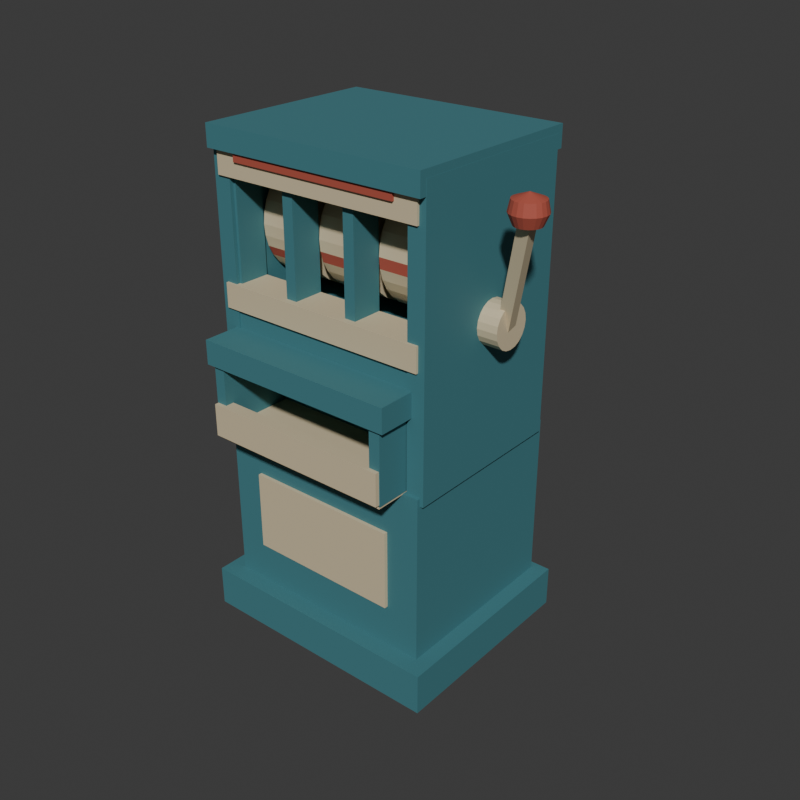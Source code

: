 # Source: source.blend  (saved by Blender 4.3.34; exported with 4.5.12 LTS)
import bpy
from mathutils import Matrix  # noqa: F401  (used for matrix-valued properties, if any)

bpy.ops.wm.read_factory_settings(use_empty=True)
scene = bpy.context.scene
scene.name = 'Scene'

# ---- collections
col_collection = bpy.data.collections.new('Collection'); scene.collection.children.link(col_collection)

# ---- materials (node trees are filled in below, after node groups)
mat_wholecaseandwindowdividers_deepteal = bpy.data.materials.new('WholeCaseAndWindowDividers_DeepTeal')
mat_wholecaseandwindowdividers_deepteal.diffuse_color = (0.055, 0.2, 0.23, 1.0)
mat_wholedrumsbrowspocketandlever_warmivory = bpy.data.materials.new('WholeDrumsBrowsPocketAndLever_WarmIvory')
mat_wholedrumsbrowspocketandlever_warmivory.diffuse_color = (0.69, 0.58, 0.38, 1.0)
mat_wholefixeddrumfacetsandblankinsets_mutedred = bpy.data.materials.new('WholeFixedDrumFacetsAndBlankInsets_MutedRed')
mat_wholefixeddrumfacetsandblankinsets_mutedred.diffuse_color = (0.43, 0.085, 0.055, 1.0)

# ---- material node trees
mat_wholecaseandwindowdividers_deepteal.use_nodes = True; mat_wholecaseandwindowdividers_deepteal.node_tree.nodes.clear()
_N = mat_wholecaseandwindowdividers_deepteal.node_tree.nodes; _L = mat_wholecaseandwindowdividers_deepteal.node_tree.links
n0 = _N.new('ShaderNodeBsdfPrincipled'); n0.name = 'Principled BSDF'; n0.location = (10, 300)
n0.inputs[0].default_value = (0.055, 0.2, 0.23, 1.0)
n0.inputs[2].default_value = 0.72
n1 = _N.new('ShaderNodeOutputMaterial'); n1.name = 'Material Output'; n1.location = (300, 300)
_L.new(n0.outputs[0], n1.inputs[0])
n1.is_active_output = True
mat_wholedrumsbrowspocketandlever_warmivory.use_nodes = True; mat_wholedrumsbrowspocketandlever_warmivory.node_tree.nodes.clear()
_N = mat_wholedrumsbrowspocketandlever_warmivory.node_tree.nodes; _L = mat_wholedrumsbrowspocketandlever_warmivory.node_tree.links
n0 = _N.new('ShaderNodeBsdfPrincipled'); n0.name = 'Principled BSDF'; n0.location = (10, 300)
n0.inputs[0].default_value = (0.69, 0.58, 0.38, 1.0)
n0.inputs[1].default_value = 0.08
n0.inputs[2].default_value = 0.65
n1 = _N.new('ShaderNodeOutputMaterial'); n1.name = 'Material Output'; n1.location = (300, 300)
_L.new(n0.outputs[0], n1.inputs[0])
n1.is_active_output = True
mat_wholefixeddrumfacetsandblankinsets_mutedred.use_nodes = True; mat_wholefixeddrumfacetsandblankinsets_mutedred.node_tree.nodes.clear()
_N = mat_wholefixeddrumfacetsandblankinsets_mutedred.node_tree.nodes; _L = mat_wholefixeddrumfacetsandblankinsets_mutedred.node_tree.links
n0 = _N.new('ShaderNodeBsdfPrincipled'); n0.name = 'Principled BSDF'; n0.location = (10, 300)
n0.inputs[0].default_value = (0.43, 0.085, 0.055, 1.0)
n0.inputs[2].default_value = 0.74
n1 = _N.new('ShaderNodeOutputMaterial'); n1.name = 'Material Output'; n1.location = (300, 300)
_L.new(n0.outputs[0], n1.inputs[0])
n1.is_active_output = True

# ---- world
world_world = bpy.data.worlds.new('World'); scene.world = world_world
world_world.use_nodes = True; world_world.node_tree.nodes.clear()
_N = world_world.node_tree.nodes; _L = world_world.node_tree.links
n0 = _N.new('ShaderNodeOutputWorld'); n0.name = 'World Output'; n0.location = (300, 300)
n1 = _N.new('ShaderNodeBackground'); n1.name = 'Background'; n1.location = (10, 300)
n1.inputs[0].default_value = (0.05088, 0.05088, 0.05088, 1.0)
_L.new(n1.outputs[0], n0.inputs[0])
n0.is_active_output = True
world_world.color = (0.05088, 0.05088, 0.05088)
world_world.sun_shadow_jitter_overblur = 0.0

# ---- meshes
me_wholegroundfootplinthmesh = bpy.data.meshes.new('WholeGroundFootPlinthMesh')
me_wholegroundfootplinthmesh.from_pydata([(-0.4835, -0.3035, 0.0), (0.3165, -0.3035, 0.0), (-0.4835, 0.3565, 0.0), (0.3165, 0.3565, 0.0), (-0.4835, -0.3035, 0.13), (0.3165, -0.3035, 0.13), (-0.4835, 0.3565, 0.13), (0.3165, 0.3565, 0.13)], [], [(0, 2, 3), (0, 3, 1), (4, 5, 7), (4, 7, 6), (0, 1, 5), (0, 5, 4), (2, 6, 7), (2, 7, 3), (0, 4, 6), (0, 6, 2), (1, 3, 7), (1, 7, 5)])
me_wholegroundfootplinthmesh.materials.append(mat_wholecaseandwindowdividers_deepteal)
me_wholegroundfootplinthmesh.materials.append(mat_wholedrumsbrowspocketandlever_warmivory)
me_wholegroundfootplinthmesh.materials.append(mat_wholefixeddrumfacetsandblankinsets_mutedred)
me_wholegroundfootplinthmesh.update()
me_wholelowercabinetpedestalmesh = bpy.data.meshes.new('WholeLowerCabinetPedestalMesh')
me_wholelowercabinetpedestalmesh.from_pydata([(-0.4335, -0.2485, 0.11), (0.2665, -0.2485, 0.11), (-0.4335, 0.3315, 0.11), (0.2665, 0.3315, 0.11), (-0.4335, -0.2485, 0.66), (0.2665, -0.2485, 0.66), (-0.4335, 0.3315, 0.66), (0.2665, 0.3315, 0.66)], [], [(0, 2, 3), (0, 3, 1), (4, 5, 7), (4, 7, 6), (0, 1, 5), (0, 5, 4), (2, 6, 7), (2, 7, 3), (0, 4, 6), (0, 6, 2), (1, 3, 7), (1, 7, 5)])
me_wholelowercabinetpedestalmesh.materials.append(mat_wholecaseandwindowdividers_deepteal)
me_wholelowercabinetpedestalmesh.materials.append(mat_wholedrumsbrowspocketandlever_warmivory)
me_wholelowercabinetpedestalmesh.materials.append(mat_wholefixeddrumfacetsandblankinsets_mutedred)
me_wholelowercabinetpedestalmesh.update()
me_wholeuppercaseside__0_333mesh = bpy.data.meshes.new('WholeUpperCaseSide_-0.333Mesh')
me_wholeuppercaseside__0_333mesh.from_pydata([(-0.444, -0.2385, 0.635), (-0.389, -0.2385, 0.635), (-0.444, 0.3115, 0.635), (-0.389, 0.3115, 0.635), (-0.444, -0.2385, 1.515), (-0.389, -0.2385, 1.515), (-0.444, 0.3115, 1.515), (-0.389, 0.3115, 1.515)], [], [(0, 2, 3), (0, 3, 1), (4, 5, 7), (4, 7, 6), (0, 1, 5), (0, 5, 4), (2, 6, 7), (2, 7, 3), (0, 4, 6), (0, 6, 2), (1, 3, 7), (1, 7, 5)])
me_wholeuppercaseside__0_333mesh.materials.append(mat_wholecaseandwindowdividers_deepteal)
me_wholeuppercaseside__0_333mesh.materials.append(mat_wholedrumsbrowspocketandlever_warmivory)
me_wholeuppercaseside__0_333mesh.materials.append(mat_wholefixeddrumfacetsandblankinsets_mutedred)
me_wholeuppercaseside__0_333mesh.update()
me_wholeuppercaseside_0_333mesh = bpy.data.meshes.new('WholeUpperCaseSide_0.333Mesh')
me_wholeuppercaseside_0_333mesh.from_pydata([(0.222, -0.2385, 0.635), (0.277, -0.2385, 0.635), (0.222, 0.3115, 0.635), (0.277, 0.3115, 0.635), (0.222, -0.2385, 1.515), (0.277, -0.2385, 1.515), (0.222, 0.3115, 1.515), (0.277, 0.3115, 1.515)], [], [(0, 2, 3), (0, 3, 1), (4, 5, 7), (4, 7, 6), (0, 1, 5), (0, 5, 4), (2, 6, 7), (2, 7, 3), (0, 4, 6), (0, 6, 2), (1, 3, 7), (1, 7, 5)])
me_wholeuppercaseside_0_333mesh.materials.append(mat_wholecaseandwindowdividers_deepteal)
me_wholeuppercaseside_0_333mesh.materials.append(mat_wholedrumsbrowspocketandlever_warmivory)
me_wholeuppercaseside_0_333mesh.materials.append(mat_wholefixeddrumfacetsandblankinsets_mutedred)
me_wholeuppercaseside_0_333mesh.update()
me_wholeuppercasebackmesh = bpy.data.meshes.new('WholeUpperCaseBackMesh')
me_wholeuppercasebackmesh.from_pydata([(-0.4135, 0.267, 0.635), (0.2465, 0.267, 0.635), (-0.4135, 0.322, 0.635), (0.2465, 0.322, 0.635), (-0.4135, 0.267, 1.515), (0.2465, 0.267, 1.515), (-0.4135, 0.322, 1.515), (0.2465, 0.322, 1.515)], [], [(0, 2, 3), (0, 3, 1), (4, 5, 7), (4, 7, 6), (0, 1, 5), (0, 5, 4), (2, 6, 7), (2, 7, 3), (0, 4, 6), (0, 6, 2), (1, 3, 7), (1, 7, 5)])
me_wholeuppercasebackmesh.materials.append(mat_wholecaseandwindowdividers_deepteal)
me_wholeuppercasebackmesh.materials.append(mat_wholedrumsbrowspocketandlever_warmivory)
me_wholeuppercasebackmesh.materials.append(mat_wholefixeddrumfacetsandblankinsets_mutedred)
me_wholeuppercasebackmesh.update()
me_wholeuppercaseroofmesh = bpy.data.meshes.new('WholeUpperCaseRoofMesh')
me_wholeuppercaseroofmesh.from_pydata([(-0.4435, -0.2605, 1.472), (0.2765, -0.2605, 1.472), (-0.4435, 0.3295, 1.472), (0.2765, 0.3295, 1.472), (-0.4435, -0.2605, 1.538), (0.2765, -0.2605, 1.538), (-0.4435, 0.3295, 1.538), (0.2765, 0.3295, 1.538)], [], [(0, 2, 3), (0, 3, 1), (4, 5, 7), (4, 7, 6), (0, 1, 5), (0, 5, 4), (2, 6, 7), (2, 7, 3), (0, 4, 6), (0, 6, 2), (1, 3, 7), (1, 7, 5)])
me_wholeuppercaseroofmesh.materials.append(mat_wholecaseandwindowdividers_deepteal)
me_wholeuppercaseroofmesh.materials.append(mat_wholedrumsbrowspocketandlever_warmivory)
me_wholeuppercaseroofmesh.materials.append(mat_wholefixeddrumfacetsandblankinsets_mutedred)
me_wholeuppercaseroofmesh.update()
me_wholereelbayfloormesh = bpy.data.meshes.new('WholeReelBayFloorMesh')
me_wholereelbayfloormesh.from_pydata([(-0.4135, -0.2335, 0.955), (0.2465, -0.2335, 0.955), (-0.4135, 0.2965, 0.955), (0.2465, 0.2965, 0.955), (-0.4135, -0.2335, 1.015), (0.2465, -0.2335, 1.015), (-0.4135, 0.2965, 1.015), (0.2465, 0.2965, 1.015)], [], [(0, 2, 3), (0, 3, 1), (4, 5, 7), (4, 7, 6), (0, 1, 5), (0, 5, 4), (2, 6, 7), (2, 7, 3), (0, 4, 6), (0, 6, 2), (1, 3, 7), (1, 7, 5)])
me_wholereelbayfloormesh.materials.append(mat_wholecaseandwindowdividers_deepteal)
me_wholereelbayfloormesh.materials.append(mat_wholedrumsbrowspocketandlever_warmivory)
me_wholereelbayfloormesh.materials.append(mat_wholefixeddrumfacetsandblankinsets_mutedred)
me_wholereelbayfloormesh.update()
me_wholereceivingpocketfloormesh = bpy.data.meshes.new('WholeReceivingPocketFloorMesh')
me_wholereceivingpocketfloormesh.from_pydata([(-0.3835, -0.3435, 0.6575), (0.2165, -0.3435, 0.6575), (-0.3835, -0.0735, 0.6575), (0.2165, -0.0735, 0.6575), (-0.3835, -0.3435, 0.7025), (0.2165, -0.3435, 0.7025), (-0.3835, -0.0735, 0.7025), (0.2165, -0.0735, 0.7025)], [], [(0, 2, 3), (0, 3, 1), (4, 5, 7), (4, 7, 6), (0, 1, 5), (0, 5, 4), (2, 6, 7), (2, 7, 3), (0, 4, 6), (0, 6, 2), (1, 3, 7), (1, 7, 5)])
me_wholereceivingpocketfloormesh.polygons.foreach_set('material_index', [1, 1, 1, 1, 1, 1, 1, 1, 1, 1, 1, 1])
me_wholereceivingpocketfloormesh.materials.append(mat_wholecaseandwindowdividers_deepteal)
me_wholereceivingpocketfloormesh.materials.append(mat_wholedrumsbrowspocketandlever_warmivory)
me_wholereceivingpocketfloormesh.materials.append(mat_wholefixeddrumfacetsandblankinsets_mutedred)
me_wholereceivingpocketfloormesh.update()
me_wholereceivingpocketbackmesh = bpy.data.meshes.new('WholeReceivingPocketBackMesh')
me_wholereceivingpocketbackmesh.from_pydata([(-0.3835, -0.1115, 0.665), (0.2165, -0.1115, 0.665), (-0.3835, -0.0715, 0.665), (0.2165, -0.0715, 0.665), (-0.3835, -0.1115, 0.905), (0.2165, -0.1115, 0.905), (-0.3835, -0.0715, 0.905), (0.2165, -0.0715, 0.905)], [], [(0, 2, 3), (0, 3, 1), (4, 5, 7), (4, 7, 6), (0, 1, 5), (0, 5, 4), (2, 6, 7), (2, 7, 3), (0, 4, 6), (0, 6, 2), (1, 3, 7), (1, 7, 5)])
me_wholereceivingpocketbackmesh.materials.append(mat_wholecaseandwindowdividers_deepteal)
me_wholereceivingpocketbackmesh.materials.append(mat_wholedrumsbrowspocketandlever_warmivory)
me_wholereceivingpocketbackmesh.materials.append(mat_wholefixeddrumfacetsandblankinsets_mutedred)
me_wholereceivingpocketbackmesh.update()
me_wholereceivingpocketside__0_285mesh = bpy.data.meshes.new('WholeReceivingPocketSide_-0.285Mesh')
me_wholereceivingpocketside__0_285mesh.from_pydata([(-0.386, -0.3435, 0.665), (-0.351, -0.3435, 0.665), (-0.386, -0.0735, 0.665), (-0.351, -0.0735, 0.665), (-0.386, -0.3435, 0.905), (-0.351, -0.3435, 0.905), (-0.386, -0.0735, 0.905), (-0.351, -0.0735, 0.905)], [], [(0, 2, 3), (0, 3, 1), (4, 5, 7), (4, 7, 6), (0, 1, 5), (0, 5, 4), (2, 6, 7), (2, 7, 3), (0, 4, 6), (0, 6, 2), (1, 3, 7), (1, 7, 5)])
me_wholereceivingpocketside__0_285mesh.materials.append(mat_wholecaseandwindowdividers_deepteal)
me_wholereceivingpocketside__0_285mesh.materials.append(mat_wholedrumsbrowspocketandlever_warmivory)
me_wholereceivingpocketside__0_285mesh.materials.append(mat_wholefixeddrumfacetsandblankinsets_mutedred)
me_wholereceivingpocketside__0_285mesh.update()
me_wholereceivingpocketside_0_285mesh = bpy.data.meshes.new('WholeReceivingPocketSide_0.285Mesh')
me_wholereceivingpocketside_0_285mesh.from_pydata([(0.184, -0.3435, 0.665), (0.219, -0.3435, 0.665), (0.184, -0.0735, 0.665), (0.219, -0.0735, 0.665), (0.184, -0.3435, 0.905), (0.219, -0.3435, 0.905), (0.184, -0.0735, 0.905), (0.219, -0.0735, 0.905)], [], [(0, 2, 3), (0, 3, 1), (4, 5, 7), (4, 7, 6), (0, 1, 5), (0, 5, 4), (2, 6, 7), (2, 7, 3), (0, 4, 6), (0, 6, 2), (1, 3, 7), (1, 7, 5)])
me_wholereceivingpocketside_0_285mesh.materials.append(mat_wholecaseandwindowdividers_deepteal)
me_wholereceivingpocketside_0_285mesh.materials.append(mat_wholedrumsbrowspocketandlever_warmivory)
me_wholereceivingpocketside_0_285mesh.materials.append(mat_wholefixeddrumfacetsandblankinsets_mutedred)
me_wholereceivingpocketside_0_285mesh.update()
me_wholereceivingpocketfrontlipmesh = bpy.data.meshes.new('WholeReceivingPocketFrontLipMesh')
me_wholereceivingpocketfrontlipmesh.from_pydata([(-0.3835, -0.3565, 0.67), (0.2165, -0.3565, 0.67), (-0.3835, -0.3165, 0.67), (0.2165, -0.3165, 0.67), (-0.3835, -0.3565, 0.77), (0.2165, -0.3565, 0.77), (-0.3835, -0.3165, 0.77), (0.2165, -0.3165, 0.77)], [], [(0, 2, 3), (0, 3, 1), (4, 5, 7), (4, 7, 6), (0, 1, 5), (0, 5, 4), (2, 6, 7), (2, 7, 3), (0, 4, 6), (0, 6, 2), (1, 3, 7), (1, 7, 5)])
me_wholereceivingpocketfrontlipmesh.polygons.foreach_set('material_index', [1, 1, 1, 1, 1, 1, 1, 1, 1, 1, 1, 1])
me_wholereceivingpocketfrontlipmesh.materials.append(mat_wholecaseandwindowdividers_deepteal)
me_wholereceivingpocketfrontlipmesh.materials.append(mat_wholedrumsbrowspocketandlever_warmivory)
me_wholereceivingpocketfrontlipmesh.materials.append(mat_wholefixeddrumfacetsandblankinsets_mutedred)
me_wholereceivingpocketfrontlipmesh.update()
me_wholereceivingpocketupperhoodmesh = bpy.data.meshes.new('WholeReceivingPocketUpperHoodMesh')
me_wholereceivingpocketupperhoodmesh.from_pydata([(-0.4035, -0.3535, 0.8875), (0.2365, -0.3535, 0.8875), (-0.4035, -0.0635, 0.8875), (0.2365, -0.0635, 0.8875), (-0.4035, -0.3535, 0.9625), (0.2365, -0.3535, 0.9625), (-0.4035, -0.0635, 0.9625), (0.2365, -0.0635, 0.9625)], [], [(0, 2, 3), (0, 3, 1), (4, 5, 7), (4, 7, 6), (0, 1, 5), (0, 5, 4), (2, 6, 7), (2, 7, 3), (0, 4, 6), (0, 6, 2), (1, 3, 7), (1, 7, 5)])
me_wholereceivingpocketupperhoodmesh.materials.append(mat_wholecaseandwindowdividers_deepteal)
me_wholereceivingpocketupperhoodmesh.materials.append(mat_wholedrumsbrowspocketandlever_warmivory)
me_wholereceivingpocketupperhoodmesh.materials.append(mat_wholefixeddrumfacetsandblankinsets_mutedred)
me_wholereceivingpocketupperhoodmesh.update()
me_wholethreedrumsharedaxlemesh = bpy.data.meshes.new('WholeThreeDrumSharedAxleMesh')
me_wholethreedrumsharedaxlemesh.from_pydata([(-0.4285, 0.0615, 1.245), (-0.4285, 0.05998, 1.253), (-0.4285, 0.05564, 1.259), (-0.4285, 0.04915, 1.263), (-0.4285, 0.0415, 1.265), (-0.4285, 0.03385, 1.263), (-0.4285, 0.02736, 1.259), (-0.4285, 0.02302, 1.253), (-0.4285, 0.0215, 1.245), (-0.4285, 0.02302, 1.237), (-0.4285, 0.02736, 1.231), (-0.4285, 0.03385, 1.227), (-0.4285, 0.0415, 1.225), (-0.4285, 0.04915, 1.227), (-0.4285, 0.05564, 1.231), (-0.4285, 0.05998, 1.237), (0.2615, 0.0615, 1.245), (0.2615, 0.05998, 1.253), (0.2615, 0.05564, 1.259), (0.2615, 0.04915, 1.263), (0.2615, 0.0415, 1.265), (0.2615, 0.03385, 1.263), (0.2615, 0.02736, 1.259), (0.2615, 0.02302, 1.253), (0.2615, 0.0215, 1.245), (0.2615, 0.02302, 1.237), (0.2615, 0.02736, 1.231), (0.2615, 0.03385, 1.227), (0.2615, 0.0415, 1.225), (0.2615, 0.04915, 1.227), (0.2615, 0.05564, 1.231), (0.2615, 0.05998, 1.237)], [], [(15, 14, 13), (15, 13, 12), (15, 12, 11), (15, 11, 10), (15, 10, 9), (15, 9, 8), (15, 8, 7), (15, 7, 6), (15, 6, 5), (15, 5, 4), (15, 4, 3), (15, 3, 2), (15, 2, 1), (15, 1, 0), (16, 17, 18), (16, 18, 19), (16, 19, 20), (16, 20, 21), (16, 21, 22), (16, 22, 23), (16, 23, 24), (16, 24, 25), (16, 25, 26), (16, 26, 27), (16, 27, 28), (16, 28, 29), (16, 29, 30), (16, 30, 31), (0, 1, 17), (0, 17, 16), (1, 2, 18), (1, 18, 17), (2, 3, 19), (2, 19, 18), (3, 4, 20), (3, 20, 19), (4, 5, 21), (4, 21, 20), (5, 6, 22), (5, 22, 21), (6, 7, 23), (6, 23, 22), (7, 8, 24), (7, 24, 23), (8, 9, 25), (8, 25, 24), (9, 10, 26), (9, 26, 25), (10, 11, 27), (10, 27, 26), (11, 12, 28), (11, 28, 27), (12, 13, 29), (12, 29, 28), (13, 14, 30), (13, 30, 29), (14, 15, 31), (14, 31, 30), (15, 0, 16), (15, 16, 31)])
me_wholethreedrumsharedaxlemesh.polygons.foreach_set('material_index', [2, 2, 2, 2, 2, 2, 2, 2, 2, 2, 2, 2, 2, 2, 2, 2, 2, 2, 2, 2, 2, 2, 2, 2, 2, 2, 2, 2, 2, 2, 2, 2, 2, 2, 2, 2, 2, 2, 2, 2, 2, 2, 2, 2, 2, 2, 2, 2, 2, 2, 2, 2, 2, 2, 2, 2, 2, 2, 2, 2])
me_wholethreedrumsharedaxlemesh.materials.append(mat_wholecaseandwindowdividers_deepteal)
me_wholethreedrumsharedaxlemesh.materials.append(mat_wholedrumsbrowspocketandlever_warmivory)
me_wholethreedrumsharedaxlemesh.materials.append(mat_wholefixeddrumfacetsandblankinsets_mutedred)
me_wholethreedrumsharedaxlemesh.update()
me_wholefixeddrum_0mesh = bpy.data.meshes.new('WholeFixedDrum_0Mesh')
me_wholefixeddrum_0mesh.from_pydata([(-0.3785, 0.2165, 1.245), (-0.3785, 0.2131, 1.279), (-0.3785, 0.2032, 1.312), (-0.3785, 0.187, 1.342), (-0.3785, 0.1652, 1.369), (-0.3785, 0.1387, 1.391), (-0.3785, 0.1085, 1.407), (-0.3785, 0.07564, 1.417), (-0.3785, 0.0415, 1.42), (-0.3785, 0.007359, 1.417), (-0.3785, -0.02547, 1.407), (-0.3785, -0.05572, 1.391), (-0.3785, -0.08224, 1.369), (-0.3785, -0.104, 1.342), (-0.3785, -0.1202, 1.312), (-0.3785, -0.1301, 1.279), (-0.3785, -0.1335, 1.245), (-0.3785, -0.1301, 1.211), (-0.3785, -0.1202, 1.178), (-0.3785, -0.104, 1.148), (-0.3785, -0.08224, 1.121), (-0.3785, -0.05572, 1.099), (-0.3785, -0.02547, 1.083), (-0.3785, 0.007359, 1.073), (-0.3785, 0.0415, 1.07), (-0.3785, 0.07564, 1.073), (-0.3785, 0.1085, 1.083), (-0.3785, 0.1387, 1.099), (-0.3785, 0.1652, 1.121), (-0.3785, 0.187, 1.148), (-0.3785, 0.2032, 1.178), (-0.3785, 0.2131, 1.211), (-0.2085, 0.2165, 1.245), (-0.2085, 0.2131, 1.279), (-0.2085, 0.2032, 1.312), (-0.2085, 0.187, 1.342), (-0.2085, 0.1652, 1.369), (-0.2085, 0.1387, 1.391), (-0.2085, 0.1085, 1.407), (-0.2085, 0.07564, 1.417), (-0.2085, 0.0415, 1.42), (-0.2085, 0.007359, 1.417), (-0.2085, -0.02547, 1.407), (-0.2085, -0.05572, 1.391), (-0.2085, -0.08224, 1.369), (-0.2085, -0.104, 1.342), (-0.2085, -0.1202, 1.312), (-0.2085, -0.1301, 1.279), (-0.2085, -0.1335, 1.245), (-0.2085, -0.1301, 1.211), (-0.2085, -0.1202, 1.178), (-0.2085, -0.104, 1.148), (-0.2085, -0.08224, 1.121), (-0.2085, -0.05572, 1.099), (-0.2085, -0.02547, 1.083), (-0.2085, 0.007359, 1.073), (-0.2085, 0.0415, 1.07), (-0.2085, 0.07564, 1.073), (-0.2085, 0.1085, 1.083), (-0.2085, 0.1387, 1.099), (-0.2085, 0.1652, 1.121), (-0.2085, 0.187, 1.148), (-0.2085, 0.2032, 1.178), (-0.2085, 0.2131, 1.211)], [], [(31, 30, 29), (31, 29, 28), (31, 28, 27), (31, 27, 26), (31, 26, 25), (31, 25, 24), (31, 24, 23), (31, 23, 22), (31, 22, 21), (31, 21, 20), (31, 20, 19), (31, 19, 18), (31, 18, 17), (31, 17, 16), (31, 16, 15), (31, 15, 14), (31, 14, 13), (31, 13, 12), (31, 12, 11), (31, 11, 10), (31, 10, 9), (31, 9, 8), (31, 8, 7), (31, 7, 6), (31, 6, 5), (31, 5, 4), (31, 4, 3), (31, 3, 2), (31, 2, 1), (31, 1, 0), (32, 33, 34), (32, 34, 35), (32, 35, 36), (32, 36, 37), (32, 37, 38), (32, 38, 39), (32, 39, 40), (32, 40, 41), (32, 41, 42), (32, 42, 43), (32, 43, 44), (32, 44, 45), (32, 45, 46), (32, 46, 47), (32, 47, 48), (32, 48, 49), (32, 49, 50), (32, 50, 51), (32, 51, 52), (32, 52, 53), (32, 53, 54), (32, 54, 55), (32, 55, 56), (32, 56, 57), (32, 57, 58), (32, 58, 59), (32, 59, 60), (32, 60, 61), (32, 61, 62), (32, 62, 63), (0, 1, 33), (0, 33, 32), (1, 2, 34), (1, 34, 33), (2, 3, 35), (2, 35, 34), (3, 4, 36), (3, 36, 35), (4, 5, 37), (4, 37, 36), (5, 6, 38), (5, 38, 37), (6, 7, 39), (6, 39, 38), (7, 8, 40), (7, 40, 39), (8, 9, 41), (8, 41, 40), (9, 10, 42), (9, 42, 41), (10, 11, 43), (10, 43, 42), (11, 12, 44), (11, 44, 43), (12, 13, 45), (12, 45, 44), (13, 14, 46), (13, 46, 45), (14, 15, 47), (14, 47, 46), (15, 16, 48), (15, 48, 47), (16, 17, 49), (16, 49, 48), (17, 18, 50), (17, 50, 49), (18, 19, 51), (18, 51, 50), (19, 20, 52), (19, 52, 51), (20, 21, 53), (20, 53, 52), (21, 22, 54), (21, 54, 53), (22, 23, 55), (22, 55, 54), (23, 24, 56), (23, 56, 55), (24, 25, 57), (24, 57, 56), (25, 26, 58), (25, 58, 57), (26, 27, 59), (26, 59, 58), (27, 28, 60), (27, 60, 59), (28, 29, 61), (28, 61, 60), (29, 30, 62), (29, 62, 61), (30, 31, 63), (30, 63, 62), (31, 0, 32), (31, 32, 63)])
me_wholefixeddrum_0mesh.polygons.foreach_set('material_index', [1, 1, 1, 1, 1, 1, 1, 1, 1, 1, 1, 1, 1, 1, 1, 1, 1, 1, 1, 1, 1, 1, 1, 1, 1, 1, 1, 1, 1, 1, 1, 1, 1, 1, 1, 1, 1, 1, 1, 1, 1, 1, 1, 1, 1, 1, 1, 1, 1, 1, 1, 1, 1, 1, 1, 1, 1, 1, 1, 1, 1, 1, 1, 1, 2, 2, 1, 1, 1, 1, 1, 1, 1, 1, 1, 1, 1, 1, 1, 1, 2, 2, 1, 1, 1, 1, 1, 1, 1, 1, 1, 1, 1, 1, 1, 1, 2, 2, 1, 1, 1, 1, 1, 1, 1, 1, 1, 1, 1, 1, 1, 1, 2, 2, 1, 1, 1, 1, 1, 1, 1, 1, 1, 1])
me_wholefixeddrum_0mesh.materials.append(mat_wholecaseandwindowdividers_deepteal)
me_wholefixeddrum_0mesh.materials.append(mat_wholedrumsbrowspocketandlever_warmivory)
me_wholefixeddrum_0mesh.materials.append(mat_wholefixeddrumfacetsandblankinsets_mutedred)
me_wholefixeddrum_0mesh.update()
me_wholefixeddrum_1mesh = bpy.data.meshes.new('WholeFixedDrum_1Mesh')
me_wholefixeddrum_1mesh.from_pydata([(-0.1685, 0.2165, 1.245), (-0.1685, 0.2131, 1.279), (-0.1685, 0.2032, 1.312), (-0.1685, 0.187, 1.342), (-0.1685, 0.1652, 1.369), (-0.1685, 0.1387, 1.391), (-0.1685, 0.1085, 1.407), (-0.1685, 0.07564, 1.417), (-0.1685, 0.0415, 1.42), (-0.1685, 0.007359, 1.417), (-0.1685, -0.02547, 1.407), (-0.1685, -0.05572, 1.391), (-0.1685, -0.08224, 1.369), (-0.1685, -0.104, 1.342), (-0.1685, -0.1202, 1.312), (-0.1685, -0.1301, 1.279), (-0.1685, -0.1335, 1.245), (-0.1685, -0.1301, 1.211), (-0.1685, -0.1202, 1.178), (-0.1685, -0.104, 1.148), (-0.1685, -0.08224, 1.121), (-0.1685, -0.05572, 1.099), (-0.1685, -0.02547, 1.083), (-0.1685, 0.007359, 1.073), (-0.1685, 0.0415, 1.07), (-0.1685, 0.07564, 1.073), (-0.1685, 0.1085, 1.083), (-0.1685, 0.1387, 1.099), (-0.1685, 0.1652, 1.121), (-0.1685, 0.187, 1.148), (-0.1685, 0.2032, 1.178), (-0.1685, 0.2131, 1.211), (0.0015, 0.2165, 1.245), (0.0015, 0.2131, 1.279), (0.0015, 0.2032, 1.312), (0.0015, 0.187, 1.342), (0.0015, 0.1652, 1.369), (0.0015, 0.1387, 1.391), (0.0015, 0.1085, 1.407), (0.0015, 0.07564, 1.417), (0.0015, 0.0415, 1.42), (0.0015, 0.007359, 1.417), (0.0015, -0.02547, 1.407), (0.0015, -0.05572, 1.391), (0.0015, -0.08224, 1.369), (0.0015, -0.104, 1.342), (0.0015, -0.1202, 1.312), (0.0015, -0.1301, 1.279), (0.0015, -0.1335, 1.245), (0.0015, -0.1301, 1.211), (0.0015, -0.1202, 1.178), (0.0015, -0.104, 1.148), (0.0015, -0.08224, 1.121), (0.0015, -0.05572, 1.099), (0.0015, -0.02547, 1.083), (0.0015, 0.007359, 1.073), (0.0015, 0.0415, 1.07), (0.0015, 0.07564, 1.073), (0.0015, 0.1085, 1.083), (0.0015, 0.1387, 1.099), (0.0015, 0.1652, 1.121), (0.0015, 0.187, 1.148), (0.0015, 0.2032, 1.178), (0.0015, 0.2131, 1.211)], [], [(31, 30, 29), (31, 29, 28), (31, 28, 27), (31, 27, 26), (31, 26, 25), (31, 25, 24), (31, 24, 23), (31, 23, 22), (31, 22, 21), (31, 21, 20), (31, 20, 19), (31, 19, 18), (31, 18, 17), (31, 17, 16), (31, 16, 15), (31, 15, 14), (31, 14, 13), (31, 13, 12), (31, 12, 11), (31, 11, 10), (31, 10, 9), (31, 9, 8), (31, 8, 7), (31, 7, 6), (31, 6, 5), (31, 5, 4), (31, 4, 3), (31, 3, 2), (31, 2, 1), (31, 1, 0), (32, 33, 34), (32, 34, 35), (32, 35, 36), (32, 36, 37), (32, 37, 38), (32, 38, 39), (32, 39, 40), (32, 40, 41), (32, 41, 42), (32, 42, 43), (32, 43, 44), (32, 44, 45), (32, 45, 46), (32, 46, 47), (32, 47, 48), (32, 48, 49), (32, 49, 50), (32, 50, 51), (32, 51, 52), (32, 52, 53), (32, 53, 54), (32, 54, 55), (32, 55, 56), (32, 56, 57), (32, 57, 58), (32, 58, 59), (32, 59, 60), (32, 60, 61), (32, 61, 62), (32, 62, 63), (0, 1, 33), (0, 33, 32), (1, 2, 34), (1, 34, 33), (2, 3, 35), (2, 35, 34), (3, 4, 36), (3, 36, 35), (4, 5, 37), (4, 37, 36), (5, 6, 38), (5, 38, 37), (6, 7, 39), (6, 39, 38), (7, 8, 40), (7, 40, 39), (8, 9, 41), (8, 41, 40), (9, 10, 42), (9, 42, 41), (10, 11, 43), (10, 43, 42), (11, 12, 44), (11, 44, 43), (12, 13, 45), (12, 45, 44), (13, 14, 46), (13, 46, 45), (14, 15, 47), (14, 47, 46), (15, 16, 48), (15, 48, 47), (16, 17, 49), (16, 49, 48), (17, 18, 50), (17, 50, 49), (18, 19, 51), (18, 51, 50), (19, 20, 52), (19, 52, 51), (20, 21, 53), (20, 53, 52), (21, 22, 54), (21, 54, 53), (22, 23, 55), (22, 55, 54), (23, 24, 56), (23, 56, 55), (24, 25, 57), (24, 57, 56), (25, 26, 58), (25, 58, 57), (26, 27, 59), (26, 59, 58), (27, 28, 60), (27, 60, 59), (28, 29, 61), (28, 61, 60), (29, 30, 62), (29, 62, 61), (30, 31, 63), (30, 63, 62), (31, 0, 32), (31, 32, 63)])
me_wholefixeddrum_1mesh.polygons.foreach_set('material_index', [1, 1, 1, 1, 1, 1, 1, 1, 1, 1, 1, 1, 1, 1, 1, 1, 1, 1, 1, 1, 1, 1, 1, 1, 1, 1, 1, 1, 1, 1, 1, 1, 1, 1, 1, 1, 1, 1, 1, 1, 1, 1, 1, 1, 1, 1, 1, 1, 1, 1, 1, 1, 1, 1, 1, 1, 1, 1, 1, 1, 1, 1, 2, 2, 1, 1, 1, 1, 1, 1, 1, 1, 1, 1, 1, 1, 1, 1, 2, 2, 1, 1, 1, 1, 1, 1, 1, 1, 1, 1, 1, 1, 1, 1, 2, 2, 1, 1, 1, 1, 1, 1, 1, 1, 1, 1, 1, 1, 1, 1, 2, 2, 1, 1, 1, 1, 1, 1, 1, 1, 1, 1, 1, 1])
me_wholefixeddrum_1mesh.materials.append(mat_wholecaseandwindowdividers_deepteal)
me_wholefixeddrum_1mesh.materials.append(mat_wholedrumsbrowspocketandlever_warmivory)
me_wholefixeddrum_1mesh.materials.append(mat_wholefixeddrumfacetsandblankinsets_mutedred)
me_wholefixeddrum_1mesh.update()
me_wholefixeddrum_2mesh = bpy.data.meshes.new('WholeFixedDrum_2Mesh')
me_wholefixeddrum_2mesh.from_pydata([(0.0415, 0.2165, 1.245), (0.0415, 0.2131, 1.279), (0.0415, 0.2032, 1.312), (0.0415, 0.187, 1.342), (0.0415, 0.1652, 1.369), (0.0415, 0.1387, 1.391), (0.0415, 0.1085, 1.407), (0.0415, 0.07564, 1.417), (0.0415, 0.0415, 1.42), (0.0415, 0.007359, 1.417), (0.0415, -0.02547, 1.407), (0.0415, -0.05572, 1.391), (0.0415, -0.08224, 1.369), (0.0415, -0.104, 1.342), (0.0415, -0.1202, 1.312), (0.0415, -0.1301, 1.279), (0.0415, -0.1335, 1.245), (0.0415, -0.1301, 1.211), (0.0415, -0.1202, 1.178), (0.0415, -0.104, 1.148), (0.0415, -0.08224, 1.121), (0.0415, -0.05572, 1.099), (0.0415, -0.02547, 1.083), (0.0415, 0.007359, 1.073), (0.0415, 0.0415, 1.07), (0.0415, 0.07564, 1.073), (0.0415, 0.1085, 1.083), (0.0415, 0.1387, 1.099), (0.0415, 0.1652, 1.121), (0.0415, 0.187, 1.148), (0.0415, 0.2032, 1.178), (0.0415, 0.2131, 1.211), (0.2115, 0.2165, 1.245), (0.2115, 0.2131, 1.279), (0.2115, 0.2032, 1.312), (0.2115, 0.187, 1.342), (0.2115, 0.1652, 1.369), (0.2115, 0.1387, 1.391), (0.2115, 0.1085, 1.407), (0.2115, 0.07564, 1.417), (0.2115, 0.0415, 1.42), (0.2115, 0.007359, 1.417), (0.2115, -0.02547, 1.407), (0.2115, -0.05572, 1.391), (0.2115, -0.08224, 1.369), (0.2115, -0.104, 1.342), (0.2115, -0.1202, 1.312), (0.2115, -0.1301, 1.279), (0.2115, -0.1335, 1.245), (0.2115, -0.1301, 1.211), (0.2115, -0.1202, 1.178), (0.2115, -0.104, 1.148), (0.2115, -0.08224, 1.121), (0.2115, -0.05572, 1.099), (0.2115, -0.02547, 1.083), (0.2115, 0.007359, 1.073), (0.2115, 0.0415, 1.07), (0.2115, 0.07564, 1.073), (0.2115, 0.1085, 1.083), (0.2115, 0.1387, 1.099), (0.2115, 0.1652, 1.121), (0.2115, 0.187, 1.148), (0.2115, 0.2032, 1.178), (0.2115, 0.2131, 1.211)], [], [(31, 30, 29), (31, 29, 28), (31, 28, 27), (31, 27, 26), (31, 26, 25), (31, 25, 24), (31, 24, 23), (31, 23, 22), (31, 22, 21), (31, 21, 20), (31, 20, 19), (31, 19, 18), (31, 18, 17), (31, 17, 16), (31, 16, 15), (31, 15, 14), (31, 14, 13), (31, 13, 12), (31, 12, 11), (31, 11, 10), (31, 10, 9), (31, 9, 8), (31, 8, 7), (31, 7, 6), (31, 6, 5), (31, 5, 4), (31, 4, 3), (31, 3, 2), (31, 2, 1), (31, 1, 0), (32, 33, 34), (32, 34, 35), (32, 35, 36), (32, 36, 37), (32, 37, 38), (32, 38, 39), (32, 39, 40), (32, 40, 41), (32, 41, 42), (32, 42, 43), (32, 43, 44), (32, 44, 45), (32, 45, 46), (32, 46, 47), (32, 47, 48), (32, 48, 49), (32, 49, 50), (32, 50, 51), (32, 51, 52), (32, 52, 53), (32, 53, 54), (32, 54, 55), (32, 55, 56), (32, 56, 57), (32, 57, 58), (32, 58, 59), (32, 59, 60), (32, 60, 61), (32, 61, 62), (32, 62, 63), (0, 1, 33), (0, 33, 32), (1, 2, 34), (1, 34, 33), (2, 3, 35), (2, 35, 34), (3, 4, 36), (3, 36, 35), (4, 5, 37), (4, 37, 36), (5, 6, 38), (5, 38, 37), (6, 7, 39), (6, 39, 38), (7, 8, 40), (7, 40, 39), (8, 9, 41), (8, 41, 40), (9, 10, 42), (9, 42, 41), (10, 11, 43), (10, 43, 42), (11, 12, 44), (11, 44, 43), (12, 13, 45), (12, 45, 44), (13, 14, 46), (13, 46, 45), (14, 15, 47), (14, 47, 46), (15, 16, 48), (15, 48, 47), (16, 17, 49), (16, 49, 48), (17, 18, 50), (17, 50, 49), (18, 19, 51), (18, 51, 50), (19, 20, 52), (19, 52, 51), (20, 21, 53), (20, 53, 52), (21, 22, 54), (21, 54, 53), (22, 23, 55), (22, 55, 54), (23, 24, 56), (23, 56, 55), (24, 25, 57), (24, 57, 56), (25, 26, 58), (25, 58, 57), (26, 27, 59), (26, 59, 58), (27, 28, 60), (27, 60, 59), (28, 29, 61), (28, 61, 60), (29, 30, 62), (29, 62, 61), (30, 31, 63), (30, 63, 62), (31, 0, 32), (31, 32, 63)])
me_wholefixeddrum_2mesh.polygons.foreach_set('material_index', [1, 1, 1, 1, 1, 1, 1, 1, 1, 1, 1, 1, 1, 1, 1, 1, 1, 1, 1, 1, 1, 1, 1, 1, 1, 1, 1, 1, 1, 1, 1, 1, 1, 1, 1, 1, 1, 1, 1, 1, 1, 1, 1, 1, 1, 1, 1, 1, 1, 1, 1, 1, 1, 1, 1, 1, 1, 1, 1, 1, 2, 2, 1, 1, 1, 1, 1, 1, 1, 1, 1, 1, 1, 1, 1, 1, 2, 2, 1, 1, 1, 1, 1, 1, 1, 1, 1, 1, 1, 1, 1, 1, 2, 2, 1, 1, 1, 1, 1, 1, 1, 1, 1, 1, 1, 1, 1, 1, 2, 2, 1, 1, 1, 1, 1, 1, 1, 1, 1, 1, 1, 1, 1, 1])
me_wholefixeddrum_2mesh.materials.append(mat_wholecaseandwindowdividers_deepteal)
me_wholefixeddrum_2mesh.materials.append(mat_wholedrumsbrowspocketandlever_warmivory)
me_wholefixeddrum_2mesh.materials.append(mat_wholefixeddrumfacetsandblankinsets_mutedred)
me_wholefixeddrum_2mesh.update()
me_wholewindowdivider__0_315mesh = bpy.data.meshes.new('WholeWindowDivider_-0.315Mesh')
me_wholewindowdivider__0_315mesh.from_pydata([(-0.416, -0.226, 1.067), (-0.381, -0.226, 1.067), (-0.416, -0.131, 1.067), (-0.381, -0.131, 1.067), (-0.416, -0.226, 1.423), (-0.381, -0.226, 1.423), (-0.416, -0.131, 1.423), (-0.381, -0.131, 1.423)], [], [(0, 2, 3), (0, 3, 1), (4, 5, 7), (4, 7, 6), (0, 1, 5), (0, 5, 4), (2, 6, 7), (2, 7, 3), (0, 4, 6), (0, 6, 2), (1, 3, 7), (1, 7, 5)])
me_wholewindowdivider__0_315mesh.materials.append(mat_wholecaseandwindowdividers_deepteal)
me_wholewindowdivider__0_315mesh.materials.append(mat_wholedrumsbrowspocketandlever_warmivory)
me_wholewindowdivider__0_315mesh.materials.append(mat_wholefixeddrumfacetsandblankinsets_mutedred)
me_wholewindowdivider__0_315mesh.update()
me_wholewindowdivider__0_105mesh = bpy.data.meshes.new('WholeWindowDivider_-0.105Mesh')
me_wholewindowdivider__0_105mesh.from_pydata([(-0.206, -0.226, 1.067), (-0.171, -0.226, 1.067), (-0.206, -0.131, 1.067), (-0.171, -0.131, 1.067), (-0.206, -0.226, 1.423), (-0.171, -0.226, 1.423), (-0.206, -0.131, 1.423), (-0.171, -0.131, 1.423)], [], [(0, 2, 3), (0, 3, 1), (4, 5, 7), (4, 7, 6), (0, 1, 5), (0, 5, 4), (2, 6, 7), (2, 7, 3), (0, 4, 6), (0, 6, 2), (1, 3, 7), (1, 7, 5)])
me_wholewindowdivider__0_105mesh.materials.append(mat_wholecaseandwindowdividers_deepteal)
me_wholewindowdivider__0_105mesh.materials.append(mat_wholedrumsbrowspocketandlever_warmivory)
me_wholewindowdivider__0_105mesh.materials.append(mat_wholefixeddrumfacetsandblankinsets_mutedred)
me_wholewindowdivider__0_105mesh.update()
me_wholewindowdivider_0_105mesh = bpy.data.meshes.new('WholeWindowDivider_0.105Mesh')
me_wholewindowdivider_0_105mesh.from_pydata([(0.004, -0.226, 1.067), (0.039, -0.226, 1.067), (0.004, -0.131, 1.067), (0.039, -0.131, 1.067), (0.004, -0.226, 1.423), (0.039, -0.226, 1.423), (0.004, -0.131, 1.423), (0.039, -0.131, 1.423)], [], [(0, 2, 3), (0, 3, 1), (4, 5, 7), (4, 7, 6), (0, 1, 5), (0, 5, 4), (2, 6, 7), (2, 7, 3), (0, 4, 6), (0, 6, 2), (1, 3, 7), (1, 7, 5)])
me_wholewindowdivider_0_105mesh.materials.append(mat_wholecaseandwindowdividers_deepteal)
me_wholewindowdivider_0_105mesh.materials.append(mat_wholedrumsbrowspocketandlever_warmivory)
me_wholewindowdivider_0_105mesh.materials.append(mat_wholefixeddrumfacetsandblankinsets_mutedred)
me_wholewindowdivider_0_105mesh.update()
me_wholewindowdivider_0_315mesh = bpy.data.meshes.new('WholeWindowDivider_0.315Mesh')
me_wholewindowdivider_0_315mesh.from_pydata([(0.214, -0.226, 1.067), (0.249, -0.226, 1.067), (0.214, -0.131, 1.067), (0.249, -0.131, 1.067), (0.214, -0.226, 1.423), (0.249, -0.226, 1.423), (0.214, -0.131, 1.423), (0.249, -0.131, 1.423)], [], [(0, 2, 3), (0, 3, 1), (4, 5, 7), (4, 7, 6), (0, 1, 5), (0, 5, 4), (2, 6, 7), (2, 7, 3), (0, 4, 6), (0, 6, 2), (1, 3, 7), (1, 7, 5)])
me_wholewindowdivider_0_315mesh.materials.append(mat_wholecaseandwindowdividers_deepteal)
me_wholewindowdivider_0_315mesh.materials.append(mat_wholedrumsbrowspocketandlever_warmivory)
me_wholewindowdivider_0_315mesh.materials.append(mat_wholefixeddrumfacetsandblankinsets_mutedred)
me_wholewindowdivider_0_315mesh.update()
me_wholewindowtopbrowmesh = bpy.data.meshes.new('WholeWindowTopBrowMesh')
me_wholewindowtopbrowmesh.from_pydata([(-0.4235, -0.246, 1.4), (0.2565, -0.246, 1.4), (-0.4235, -0.131, 1.4), (0.2565, -0.131, 1.4), (-0.4235, -0.246, 1.474), (0.2565, -0.246, 1.474), (-0.4235, -0.131, 1.474), (0.2565, -0.131, 1.474)], [], [(0, 2, 3), (0, 3, 1), (4, 5, 7), (4, 7, 6), (0, 1, 5), (0, 5, 4), (2, 6, 7), (2, 7, 3), (0, 4, 6), (0, 6, 2), (1, 3, 7), (1, 7, 5)])
me_wholewindowtopbrowmesh.polygons.foreach_set('material_index', [1, 1, 1, 1, 1, 1, 1, 1, 1, 1, 1, 1])
me_wholewindowtopbrowmesh.materials.append(mat_wholecaseandwindowdividers_deepteal)
me_wholewindowtopbrowmesh.materials.append(mat_wholedrumsbrowspocketandlever_warmivory)
me_wholewindowtopbrowmesh.materials.append(mat_wholefixeddrumfacetsandblankinsets_mutedred)
me_wholewindowtopbrowmesh.update()
me_wholewindowlowerbrowmesh = bpy.data.meshes.new('WholeWindowLowerBrowMesh')
me_wholewindowlowerbrowmesh.from_pydata([(-0.4235, -0.246, 1.02), (0.2565, -0.246, 1.02), (-0.4235, -0.131, 1.02), (0.2565, -0.131, 1.02), (-0.4235, -0.246, 1.095), (0.2565, -0.246, 1.095), (-0.4235, -0.131, 1.095), (0.2565, -0.131, 1.095)], [], [(0, 2, 3), (0, 3, 1), (4, 5, 7), (4, 7, 6), (0, 1, 5), (0, 5, 4), (2, 6, 7), (2, 7, 3), (0, 4, 6), (0, 6, 2), (1, 3, 7), (1, 7, 5)])
me_wholewindowlowerbrowmesh.polygons.foreach_set('material_index', [1, 1, 1, 1, 1, 1, 1, 1, 1, 1, 1, 1])
me_wholewindowlowerbrowmesh.materials.append(mat_wholecaseandwindowdividers_deepteal)
me_wholewindowlowerbrowmesh.materials.append(mat_wholedrumsbrowspocketandlever_warmivory)
me_wholewindowlowerbrowmesh.materials.append(mat_wholefixeddrumfacetsandblankinsets_mutedred)
me_wholewindowlowerbrowmesh.update()
me_wholeblankupperfasciamesh = bpy.data.meshes.new('WholeBlankUpperFasciaMesh')
me_wholeblankupperfasciamesh.from_pydata([(-0.3535, -0.2535, 1.447), (0.1865, -0.2535, 1.447), (-0.3535, -0.2235, 1.447), (0.1865, -0.2235, 1.447), (-0.3535, -0.2535, 1.523), (0.1865, -0.2535, 1.523), (-0.3535, -0.2235, 1.523), (0.1865, -0.2235, 1.523)], [], [(0, 2, 3), (0, 3, 1), (4, 5, 7), (4, 7, 6), (0, 1, 5), (0, 5, 4), (2, 6, 7), (2, 7, 3), (0, 4, 6), (0, 6, 2), (1, 3, 7), (1, 7, 5)])
me_wholeblankupperfasciamesh.polygons.foreach_set('material_index', [2, 2, 2, 2, 2, 2, 2, 2, 2, 2, 2, 2])
me_wholeblankupperfasciamesh.materials.append(mat_wholecaseandwindowdividers_deepteal)
me_wholeblankupperfasciamesh.materials.append(mat_wholedrumsbrowspocketandlever_warmivory)
me_wholeblankupperfasciamesh.materials.append(mat_wholefixeddrumfacetsandblankinsets_mutedred)
me_wholeblankupperfasciamesh.update()
me_wholeleverroothubmesh = bpy.data.meshes.new('WholeLeverRootHubMesh')
me_wholeleverroothubmesh.from_pydata([(0.2405, 0.1065, 1.075), (0.2405, 0.1033, 1.095), (0.2405, 0.09409, 1.113), (0.2405, 0.07971, 1.128), (0.2405, 0.06159, 1.137), (0.2405, 0.0415, 1.14), (0.2405, 0.02141, 1.137), (0.2405, 0.003294, 1.128), (0.2405, -0.01109, 1.113), (0.2405, -0.02032, 1.095), (0.2405, -0.0235, 1.075), (0.2405, -0.02032, 1.055), (0.2405, -0.01109, 1.037), (0.2405, 0.003294, 1.022), (0.2405, 0.02141, 1.013), (0.2405, 0.0415, 1.01), (0.2405, 0.06159, 1.013), (0.2405, 0.07971, 1.022), (0.2405, 0.09409, 1.037), (0.2405, 0.1033, 1.055), (0.3395, 0.1065, 1.075), (0.3395, 0.1033, 1.095), (0.3395, 0.09409, 1.113), (0.3395, 0.07971, 1.128), (0.3395, 0.06159, 1.137), (0.3395, 0.0415, 1.14), (0.3395, 0.02141, 1.137), (0.3395, 0.003294, 1.128), (0.3395, -0.01109, 1.113), (0.3395, -0.02032, 1.095), (0.3395, -0.0235, 1.075), (0.3395, -0.02032, 1.055), (0.3395, -0.01109, 1.037), (0.3395, 0.003294, 1.022), (0.3395, 0.02141, 1.013), (0.3395, 0.0415, 1.01), (0.3395, 0.06159, 1.013), (0.3395, 0.07971, 1.022), (0.3395, 0.09409, 1.037), (0.3395, 0.1033, 1.055)], [], [(19, 18, 17), (19, 17, 16), (19, 16, 15), (19, 15, 14), (19, 14, 13), (19, 13, 12), (19, 12, 11), (19, 11, 10), (19, 10, 9), (19, 9, 8), (19, 8, 7), (19, 7, 6), (19, 6, 5), (19, 5, 4), (19, 4, 3), (19, 3, 2), (19, 2, 1), (19, 1, 0), (20, 21, 22), (20, 22, 23), (20, 23, 24), (20, 24, 25), (20, 25, 26), (20, 26, 27), (20, 27, 28), (20, 28, 29), (20, 29, 30), (20, 30, 31), (20, 31, 32), (20, 32, 33), (20, 33, 34), (20, 34, 35), (20, 35, 36), (20, 36, 37), (20, 37, 38), (20, 38, 39), (0, 1, 21), (0, 21, 20), (1, 2, 22), (1, 22, 21), (2, 3, 23), (2, 23, 22), (3, 4, 24), (3, 24, 23), (4, 5, 25), (4, 25, 24), (5, 6, 26), (5, 26, 25), (6, 7, 27), (6, 27, 26), (7, 8, 28), (7, 28, 27), (8, 9, 29), (8, 29, 28), (9, 10, 30), (9, 30, 29), (10, 11, 31), (10, 31, 30), (11, 12, 32), (11, 32, 31), (12, 13, 33), (12, 33, 32), (13, 14, 34), (13, 34, 33), (14, 15, 35), (14, 35, 34), (15, 16, 36), (15, 36, 35), (16, 17, 37), (16, 37, 36), (17, 18, 38), (17, 38, 37), (18, 19, 39), (18, 39, 38), (19, 0, 20), (19, 20, 39)])
me_wholeleverroothubmesh.polygons.foreach_set('material_index', [1, 1, 1, 1, 1, 1, 1, 1, 1, 1, 1, 1, 1, 1, 1, 1, 1, 1, 1, 1, 1, 1, 1, 1, 1, 1, 1, 1, 1, 1, 1, 1, 1, 1, 1, 1, 1, 1, 1, 1, 1, 1, 1, 1, 1, 1, 1, 1, 1, 1, 1, 1, 1, 1, 1, 1, 1, 1, 1, 1, 1, 1, 1, 1, 1, 1, 1, 1, 1, 1, 1, 1, 1, 1, 1, 1])
me_wholeleverroothubmesh.materials.append(mat_wholecaseandwindowdividers_deepteal)
me_wholeleverroothubmesh.materials.append(mat_wholedrumsbrowspocketandlever_warmivory)
me_wholeleverroothubmesh.materials.append(mat_wholefixeddrumfacetsandblankinsets_mutedred)
me_wholeleverroothubmesh.update()
me_wholefixedleverstemmesh = bpy.data.meshes.new('WholeFixedLeverStemMesh')
me_wholefixedleverstemmesh.from_pydata([(0.3402, 0.026, 1.065), (0.3402, 0.05977, 1.075), (0.3068, 0.02323, 1.075), (0.3068, 0.057, 1.085), (0.4482, -0.064, 1.395), (0.4482, -0.03023, 1.405), (0.4148, -0.06677, 1.405), (0.4148, -0.033, 1.415)], [], [(0, 2, 3), (0, 3, 1), (4, 5, 7), (4, 7, 6), (0, 1, 5), (0, 5, 4), (2, 6, 7), (2, 7, 3), (0, 4, 6), (0, 6, 2), (1, 3, 7), (1, 7, 5)])
me_wholefixedleverstemmesh.polygons.foreach_set('material_index', [1, 1, 1, 1, 1, 1, 1, 1, 1, 1, 1, 1])
me_wholefixedleverstemmesh.materials.append(mat_wholecaseandwindowdividers_deepteal)
me_wholefixedleverstemmesh.materials.append(mat_wholedrumsbrowspocketandlever_warmivory)
me_wholefixedleverstemmesh.materials.append(mat_wholefixeddrumfacetsandblankinsets_mutedred)
me_wholefixedleverstemmesh.update()
me_wholeleverknobmesh = bpy.data.meshes.new('WholeLeverKnobMesh')
me_wholeleverknobmesh.from_pydata([(0.4315, -0.0485, 1.38), (0.4695, -0.0485, 1.39), (0.4676, -0.03676, 1.39), (0.4622, -0.02616, 1.39), (0.4538, -0.01776, 1.39), (0.4432, -0.01236, 1.39), (0.4315, -0.0105, 1.39), (0.4198, -0.01236, 1.39), (0.4092, -0.01776, 1.39), (0.4008, -0.02616, 1.39), (0.3954, -0.03676, 1.39), (0.3935, -0.0485, 1.39), (0.3954, -0.06024, 1.39), (0.4008, -0.07084, 1.39), (0.4092, -0.07924, 1.39), (0.4198, -0.08464, 1.39), (0.4315, -0.0865, 1.39), (0.4432, -0.08464, 1.39), (0.4538, -0.07924, 1.39), (0.4622, -0.07084, 1.39), (0.4676, -0.06024, 1.39), (0.4835, -0.0485, 1.422), (0.481, -0.03243, 1.422), (0.4736, -0.01794, 1.422), (0.4621, -0.006431, 1.422), (0.4476, 0.0009549, 1.422), (0.4315, 0.0035, 1.422), (0.4154, 0.0009549, 1.422), (0.4009, -0.006431, 1.422), (0.3894, -0.01794, 1.422), (0.382, -0.03243, 1.422), (0.3795, -0.0485, 1.422), (0.382, -0.06457, 1.422), (0.3894, -0.07906, 1.422), (0.4009, -0.09057, 1.422), (0.4154, -0.09795, 1.422), (0.4315, -0.1005, 1.422), (0.4476, -0.09795, 1.422), (0.4621, -0.09057, 1.422), (0.4736, -0.07906, 1.422), (0.481, -0.06457, 1.422), (0.4765, -0.0485, 1.455), (0.4743, -0.03459, 1.455), (0.4679, -0.02205, 1.455), (0.458, -0.01209, 1.455), (0.4454, -0.005702, 1.455), (0.4315, -0.0035, 1.455), (0.4176, -0.005702, 1.455), (0.405, -0.01209, 1.455), (0.3951, -0.02205, 1.455), (0.3887, -0.03459, 1.455), (0.3865, -0.0485, 1.455), (0.3887, -0.06241, 1.455), (0.3951, -0.07495, 1.455), (0.405, -0.08491, 1.455), (0.4176, -0.0913, 1.455), (0.4315, -0.0935, 1.455), (0.4454, -0.0913, 1.455), (0.458, -0.08491, 1.455), (0.4679, -0.07495, 1.455), (0.4743, -0.06241, 1.455), (0.4315, -0.0485, 1.472)], [], [(0, 2, 1), (0, 3, 2), (0, 4, 3), (0, 5, 4), (0, 6, 5), (0, 7, 6), (0, 8, 7), (0, 9, 8), (0, 10, 9), (0, 11, 10), (0, 12, 11), (0, 13, 12), (0, 14, 13), (0, 15, 14), (0, 16, 15), (0, 17, 16), (0, 18, 17), (0, 19, 18), (0, 20, 19), (0, 1, 20), (1, 2, 22), (1, 22, 21), (2, 3, 23), (2, 23, 22), (3, 4, 24), (3, 24, 23), (4, 5, 25), (4, 25, 24), (5, 6, 26), (5, 26, 25), (6, 7, 27), (6, 27, 26), (7, 8, 28), (7, 28, 27), (8, 9, 29), (8, 29, 28), (9, 10, 30), (9, 30, 29), (10, 11, 31), (10, 31, 30), (11, 12, 32), (11, 32, 31), (12, 13, 33), (12, 33, 32), (13, 14, 34), (13, 34, 33), (14, 15, 35), (14, 35, 34), (15, 16, 36), (15, 36, 35), (16, 17, 37), (16, 37, 36), (17, 18, 38), (17, 38, 37), (18, 19, 39), (18, 39, 38), (19, 20, 40), (19, 40, 39), (20, 1, 21), (20, 21, 40), (21, 22, 42), (21, 42, 41), (22, 23, 43), (22, 43, 42), (23, 24, 44), (23, 44, 43), (24, 25, 45), (24, 45, 44), (25, 26, 46), (25, 46, 45), (26, 27, 47), (26, 47, 46), (27, 28, 48), (27, 48, 47), (28, 29, 49), (28, 49, 48), (29, 30, 50), (29, 50, 49), (30, 31, 51), (30, 51, 50), (31, 32, 52), (31, 52, 51), (32, 33, 53), (32, 53, 52), (33, 34, 54), (33, 54, 53), (34, 35, 55), (34, 55, 54), (35, 36, 56), (35, 56, 55), (36, 37, 57), (36, 57, 56), (37, 38, 58), (37, 58, 57), (38, 39, 59), (38, 59, 58), (39, 40, 60), (39, 60, 59), (40, 21, 41), (40, 41, 60), (41, 42, 61), (42, 43, 61), (43, 44, 61), (44, 45, 61), (45, 46, 61), (46, 47, 61), (47, 48, 61), (48, 49, 61), (49, 50, 61), (50, 51, 61), (51, 52, 61), (52, 53, 61), (53, 54, 61), (54, 55, 61), (55, 56, 61), (56, 57, 61), (57, 58, 61), (58, 59, 61), (59, 60, 61), (60, 41, 61)])
me_wholeleverknobmesh.polygons.foreach_set('material_index', [2, 2, 2, 2, 2, 2, 2, 2, 2, 2, 2, 2, 2, 2, 2, 2, 2, 2, 2, 2, 2, 2, 2, 2, 2, 2, 2, 2, 2, 2, 2, 2, 2, 2, 2, 2, 2, 2, 2, 2, 2, 2, 2, 2, 2, 2, 2, 2, 2, 2, 2, 2, 2, 2, 2, 2, 2, 2, 2, 2, 2, 2, 2, 2, 2, 2, 2, 2, 2, 2, 2, 2, 2, 2, 2, 2, 2, 2, 2, 2, 2, 2, 2, 2, 2, 2, 2, 2, 2, 2, 2, 2, 2, 2, 2, 2, 2, 2, 2, 2, 2, 2, 2, 2, 2, 2, 2, 2, 2, 2, 2, 2, 2, 2, 2, 2, 2, 2, 2, 2])
me_wholeleverknobmesh.materials.append(mat_wholecaseandwindowdividers_deepteal)
me_wholeleverknobmesh.materials.append(mat_wholedrumsbrowspocketandlever_warmivory)
me_wholeleverknobmesh.materials.append(mat_wholefixeddrumfacetsandblankinsets_mutedred)
me_wholeleverknobmesh.update()
me_wholeblanklowerinsetmesh = bpy.data.meshes.new('WholeBlankLowerInsetMesh')
me_wholeblanklowerinsetmesh.from_pydata([(-0.3285, -0.26, 0.265), (0.1615, -0.26, 0.265), (-0.3285, -0.235, 0.265), (0.1615, -0.235, 0.265), (-0.3285, -0.26, 0.515), (0.1615, -0.26, 0.515), (-0.3285, -0.235, 0.515), (0.1615, -0.235, 0.515)], [], [(0, 2, 3), (0, 3, 1), (4, 5, 7), (4, 7, 6), (0, 1, 5), (0, 5, 4), (2, 6, 7), (2, 7, 3), (0, 4, 6), (0, 6, 2), (1, 3, 7), (1, 7, 5)])
me_wholeblanklowerinsetmesh.polygons.foreach_set('material_index', [1, 1, 1, 1, 1, 1, 1, 1, 1, 1, 1, 1])
me_wholeblanklowerinsetmesh.materials.append(mat_wholecaseandwindowdividers_deepteal)
me_wholeblanklowerinsetmesh.materials.append(mat_wholedrumsbrowspocketandlever_warmivory)
me_wholeblanklowerinsetmesh.materials.append(mat_wholefixeddrumfacetsandblankinsets_mutedred)
me_wholeblanklowerinsetmesh.update()

# ---- objects
ob_wholegroundfootplinth = bpy.data.objects.new('WholeGroundFootPlinth', me_wholegroundfootplinthmesh)
ob_wholelowercabinetpedestal = bpy.data.objects.new('WholeLowerCabinetPedestal', me_wholelowercabinetpedestalmesh)
ob_wholeuppercaseside__0_333 = bpy.data.objects.new('WholeUpperCaseSide_-0.333', me_wholeuppercaseside__0_333mesh)
ob_wholeuppercaseside_0_333 = bpy.data.objects.new('WholeUpperCaseSide_0.333', me_wholeuppercaseside_0_333mesh)
ob_wholeuppercaseback = bpy.data.objects.new('WholeUpperCaseBack', me_wholeuppercasebackmesh)
ob_wholeuppercaseroof = bpy.data.objects.new('WholeUpperCaseRoof', me_wholeuppercaseroofmesh)
ob_wholereelbayfloor = bpy.data.objects.new('WholeReelBayFloor', me_wholereelbayfloormesh)
ob_wholereceivingpocketfloor = bpy.data.objects.new('WholeReceivingPocketFloor', me_wholereceivingpocketfloormesh)
ob_wholereceivingpocketback = bpy.data.objects.new('WholeReceivingPocketBack', me_wholereceivingpocketbackmesh)
ob_wholereceivingpocketside__0_285 = bpy.data.objects.new('WholeReceivingPocketSide_-0.285', me_wholereceivingpocketside__0_285mesh)
ob_wholereceivingpocketside_0_285 = bpy.data.objects.new('WholeReceivingPocketSide_0.285', me_wholereceivingpocketside_0_285mesh)
ob_wholereceivingpocketfrontlip = bpy.data.objects.new('WholeReceivingPocketFrontLip', me_wholereceivingpocketfrontlipmesh)
ob_wholereceivingpocketupperhood = bpy.data.objects.new('WholeReceivingPocketUpperHood', me_wholereceivingpocketupperhoodmesh)
ob_wholethreedrumsharedaxle = bpy.data.objects.new('WholeThreeDrumSharedAxle', me_wholethreedrumsharedaxlemesh)
ob_wholefixeddrum_0 = bpy.data.objects.new('WholeFixedDrum_0', me_wholefixeddrum_0mesh)
ob_wholefixeddrum_1 = bpy.data.objects.new('WholeFixedDrum_1', me_wholefixeddrum_1mesh)
ob_wholefixeddrum_2 = bpy.data.objects.new('WholeFixedDrum_2', me_wholefixeddrum_2mesh)
ob_wholewindowdivider__0_315 = bpy.data.objects.new('WholeWindowDivider_-0.315', me_wholewindowdivider__0_315mesh)
ob_wholewindowdivider__0_105 = bpy.data.objects.new('WholeWindowDivider_-0.105', me_wholewindowdivider__0_105mesh)
ob_wholewindowdivider_0_105 = bpy.data.objects.new('WholeWindowDivider_0.105', me_wholewindowdivider_0_105mesh)
ob_wholewindowdivider_0_315 = bpy.data.objects.new('WholeWindowDivider_0.315', me_wholewindowdivider_0_315mesh)
ob_wholewindowtopbrow = bpy.data.objects.new('WholeWindowTopBrow', me_wholewindowtopbrowmesh)
ob_wholewindowlowerbrow = bpy.data.objects.new('WholeWindowLowerBrow', me_wholewindowlowerbrowmesh)
ob_wholeblankupperfascia = bpy.data.objects.new('WholeBlankUpperFascia', me_wholeblankupperfasciamesh)
ob_wholeleverroothub = bpy.data.objects.new('WholeLeverRootHub', me_wholeleverroothubmesh)
ob_wholefixedleverstem = bpy.data.objects.new('WholeFixedLeverStem', me_wholefixedleverstemmesh)
ob_wholeleverknob = bpy.data.objects.new('WholeLeverKnob', me_wholeleverknobmesh)
ob_wholeblanklowerinset = bpy.data.objects.new('WholeBlankLowerInset', me_wholeblanklowerinsetmesh)

# ---- transforms, parenting, visibility, modifiers, constraints
ob_wholegroundfootplinth.location = (0.0, 0.0, 0.0)
ob_wholelowercabinetpedestal.location = (0.0, 0.0, 0.0)
ob_wholeuppercaseside__0_333.location = (0.0, 0.0, 0.0)
ob_wholeuppercaseside_0_333.location = (0.0, 0.0, 0.0)
ob_wholeuppercaseback.location = (0.0, 0.0, 0.0)
ob_wholeuppercaseroof.location = (0.0, 0.0, 0.0)
ob_wholereelbayfloor.location = (0.0, 0.0, 0.0)
ob_wholereceivingpocketfloor.location = (0.0, 0.0, 0.0)
ob_wholereceivingpocketback.location = (0.0, 0.0, 0.0)
ob_wholereceivingpocketside__0_285.location = (0.0, 0.0, 0.0)
ob_wholereceivingpocketside_0_285.location = (0.0, 0.0, 0.0)
ob_wholereceivingpocketfrontlip.location = (0.0, 0.0, 0.0)
ob_wholereceivingpocketupperhood.location = (0.0, 0.0, 0.0)
ob_wholethreedrumsharedaxle.location = (0.0, 0.0, 0.0)
ob_wholefixeddrum_0.location = (0.0, 0.0, 0.0)
ob_wholefixeddrum_1.location = (0.0, 0.0, 0.0)
ob_wholefixeddrum_2.location = (0.0, 0.0, 0.0)
ob_wholewindowdivider__0_315.location = (0.0, 0.0, 0.0)
ob_wholewindowdivider__0_105.location = (0.0, 0.0, 0.0)
ob_wholewindowdivider_0_105.location = (0.0, 0.0, 0.0)
ob_wholewindowdivider_0_315.location = (0.0, 0.0, 0.0)
ob_wholewindowtopbrow.location = (0.0, 0.0, 0.0)
ob_wholewindowlowerbrow.location = (0.0, 0.0, 0.0)
ob_wholeblankupperfascia.location = (0.0, 0.0, 0.0)
ob_wholeleverroothub.location = (0.0, 0.0, 0.0)
ob_wholefixedleverstem.location = (0.0, 0.0, 0.0)
ob_wholeleverknob.location = (0.0, 0.0, 0.0)
ob_wholeblanklowerinset.location = (0.0, 0.0, 0.0)

# ---- collection membership
scene.collection.objects.link(ob_wholegroundfootplinth)
scene.collection.objects.link(ob_wholelowercabinetpedestal)
scene.collection.objects.link(ob_wholeuppercaseside__0_333)
scene.collection.objects.link(ob_wholeuppercaseside_0_333)
scene.collection.objects.link(ob_wholeuppercaseback)
scene.collection.objects.link(ob_wholeuppercaseroof)
scene.collection.objects.link(ob_wholereelbayfloor)
scene.collection.objects.link(ob_wholereceivingpocketfloor)
scene.collection.objects.link(ob_wholereceivingpocketback)
scene.collection.objects.link(ob_wholereceivingpocketside__0_285)
scene.collection.objects.link(ob_wholereceivingpocketside_0_285)
scene.collection.objects.link(ob_wholereceivingpocketfrontlip)
scene.collection.objects.link(ob_wholereceivingpocketupperhood)
scene.collection.objects.link(ob_wholethreedrumsharedaxle)
scene.collection.objects.link(ob_wholefixeddrum_0)
scene.collection.objects.link(ob_wholefixeddrum_1)
scene.collection.objects.link(ob_wholefixeddrum_2)
scene.collection.objects.link(ob_wholewindowdivider__0_315)
scene.collection.objects.link(ob_wholewindowdivider__0_105)
scene.collection.objects.link(ob_wholewindowdivider_0_105)
scene.collection.objects.link(ob_wholewindowdivider_0_315)
scene.collection.objects.link(ob_wholewindowtopbrow)
scene.collection.objects.link(ob_wholewindowlowerbrow)
scene.collection.objects.link(ob_wholeblankupperfascia)
scene.collection.objects.link(ob_wholeleverroothub)
scene.collection.objects.link(ob_wholefixedleverstem)
scene.collection.objects.link(ob_wholeleverknob)
scene.collection.objects.link(ob_wholeblanklowerinset)

# ---- scene / render settings (as saved in the file)
scene.frame_start = 1; scene.frame_end = 250; scene.frame_set(1)
scene.render.engine = 'CYCLES'
scene.render.resolution_x = 640
scene.render.resolution_y = 640
scene.render.use_compositing = False
scene.cycles.use_denoising = False
scene.cycles.samples = 128
scene.cycles.use_adaptive_sampling = False
bpy.context.view_layer.update()

# ---- added for rendering (the .blend has no active camera and no usable light): camera, sun
cam_auto = bpy.data.cameras.new('AutoCamera')
cam_auto.lens = 50.0
cam_auto.sensor_width = 36.0
cam_auto.clip_end = 1000.0
ob_auto_camera = bpy.data.objects.new('AutoCamera', cam_auto)
scene.collection.objects.link(ob_auto_camera)
ob_auto_camera.location = (1.80534, -2.16641, 2.21302)
ob_auto_camera.rotation_euler = (1.09748, -7.21219e-08, 0.694738)
scene.camera = ob_auto_camera
light_auto_sun = bpy.data.lights.new('AutoSun', 'SUN')
light_auto_sun.energy = 3.0
light_auto_sun.angle = 0.0523599
ob_auto_sun = bpy.data.objects.new('AutoSun', light_auto_sun)
scene.collection.objects.link(ob_auto_sun)
ob_auto_sun.rotation_euler = (0.872665, 0.174533, 0.523599)
bpy.context.view_layer.update()
